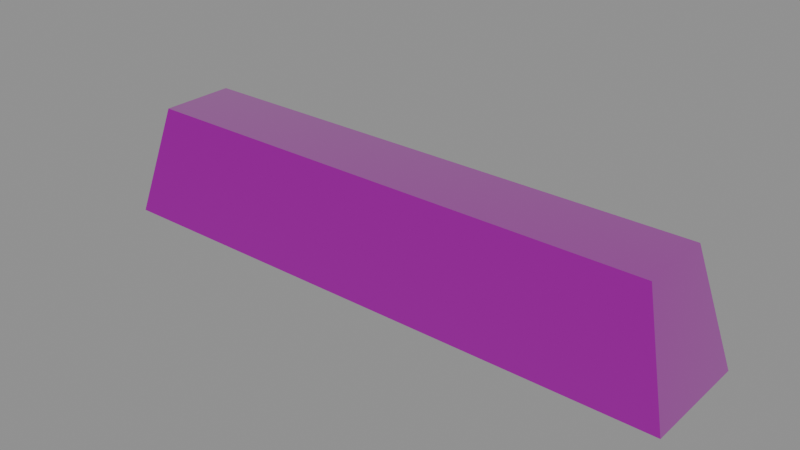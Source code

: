 # Source: StockpileGood1DeepAlloy-ReferenceStudy.blend  (saved by Blender 4.5.90; exported with 4.5.12 LTS)
import bpy
from mathutils import Matrix  # noqa: F401  (used for matrix-valued properties, if any)

bpy.ops.wm.read_factory_settings(use_empty=True)
scene = bpy.context.scene
scene.name = 'Scene'

# ---- collections
col_stockpilegood1deepalloy_referencestudy = bpy.data.collections.new('StockpileGood1DeepAlloy.ReferenceStudy'); scene.collection.children.link(col_stockpilegood1deepalloy_referencestudy)
col_stockpilegood1deepalloy_model = bpy.data.collections.new('StockpileGood1DeepAlloy.Model'); col_stockpilegood1deepalloy_referencestudy.children.link(col_stockpilegood1deepalloy_model)

# ---- images (referenced by path relative to the original .blend; pixels are not part of the script)
import os
ASSET_DIR = os.environ.get("B2B_ASSET_DIR", "")  # directory of the original .blend (textures are referenced by path, not embedded)
HERE = os.path.dirname(os.path.abspath(__file__))  # packed textures are extracted next to this script under _unpacked/

def load_image(name, relpath, width, height, colorspace="sRGB"):
    """Load a texture the original file referenced (path relative to the .blend, or extracted next to this script)."""
    p = next((c for c in (os.path.join(HERE, relpath), os.path.join(ASSET_DIR, relpath)) if relpath and os.path.exists(c)), "")
    if p:
        img = bpy.data.images.load(p, check_existing=True)
        img.name = name
    else:  # same state as the original file: an image datablock whose file is absent (Cycles renders it pink)
        img = bpy.data.images.new(name, width, height)
        img.source = "FILE"
        img.filepath = "//" + (relpath or name)
    img.colorspace_settings.name = colorspace
    return img
img_1275_beavercarryingmodels_d_png = load_image('1275-BeaverCarryingModels_D.png', '1275-BeaverCarryingModels_D.png', 1024, 1024, 'sRGB')
img_338_beavercarryingmodels_m_png = load_image('338-BeaverCarryingModels_M.png', '338-BeaverCarryingModels_M.png', 1024, 1024, 'Non-Color')
img_797_beavercarryingmodels_n_png = load_image('797-BeaverCarryingModels_N.png', '797-BeaverCarryingModels_N.png', 1024, 1024, 'Non-Color')

# ---- materials (node trees are filled in below, after node groups)
mat_beavercarryingmodels = bpy.data.materials.new('BeaverCarryingModels')
mat_beavercarryingmodels.diffuse_color = (1.0, 1.0, 1.0, 1.0)

# ---- material node trees
mat_beavercarryingmodels.use_nodes = True; mat_beavercarryingmodels.node_tree.nodes.clear()
_N = mat_beavercarryingmodels.node_tree.nodes; _L = mat_beavercarryingmodels.node_tree.links
n0 = _N.new('ShaderNodeBsdfPrincipled'); n0.name = 'Principled BSDF'; n0.location = (-200, 100)
n1 = _N.new('ShaderNodeOutputMaterial'); n1.name = 'Material Output'; n1.location = (200, 100)
n2 = _N.new('ShaderNodeTexCoord'); n2.name = 'Texture Coordinate'; n2.location = (0, 0)
n3 = _N.new('ShaderNodeTexImage'); n3.name = 'Image Texture'; n3.location = (0, 0)
n3.image = img_1275_beavercarryingmodels_d_png
n4 = _N.new('ShaderNodeMixRGB'); n4.name = 'Mix (Legacy)'; n4.location = (0, 0)
n4.blend_type = 'MULTIPLY'
n4.inputs[0].default_value = 1.0
n4.inputs[2].default_value = (1.0, 1.0, 1.0, 1.0)
n5 = _N.new('ShaderNodeTexImage'); n5.name = 'Image Texture.001'; n5.location = (0, 0)
n5.image = img_338_beavercarryingmodels_m_png
n6 = _N.new('ShaderNodeSeparateColor'); n6.name = 'Separate Color'; n6.location = (0, 0)
n7 = _N.new('ShaderNodeMath'); n7.name = 'Math'; n7.location = (0, 0)
n7.operation = 'MULTIPLY'
n7.inputs[1].default_value = 1.0
n8 = _N.new('ShaderNodeMath'); n8.name = 'Math.001'; n8.location = (0, 0)
n8.operation = 'SUBTRACT'
n8.inputs[0].default_value = 1.0
n9 = _N.new('ShaderNodeTexImage'); n9.name = 'Image Texture.002'; n9.location = (0, 0)
n9.image = img_797_beavercarryingmodels_n_png
n10 = _N.new('ShaderNodeSeparateColor'); n10.name = 'Separate Color.001'; n10.location = (0, 0)
n11 = _N.new('ShaderNodeMath'); n11.name = 'Math.002'; n11.location = (0, 0)
n11.operation = 'MULTIPLY'
n12 = _N.new('ShaderNodeCombineColor'); n12.name = 'Combine Color'; n12.location = (0, 0)
n12.inputs[2].default_value = 1.0
n13 = _N.new('ShaderNodeNormalMap'); n13.name = 'Normal Map'; n13.location = (0, 0)
_L.new(n0.outputs[0], n1.inputs[0])
_L.new(n2.outputs[2], n3.inputs[0])
_L.new(n3.outputs[0], n4.inputs[1])
_L.new(n4.outputs[0], n0.inputs[0])
_L.new(n2.outputs[2], n5.inputs[0])
_L.new(n5.outputs[0], n6.inputs[0])
_L.new(n6.outputs[0], n0.inputs[1])
_L.new(n5.outputs[1], n7.inputs[0])
_L.new(n7.outputs[0], n8.inputs[1])
_L.new(n8.outputs[0], n0.inputs[2])
_L.new(n2.outputs[2], n9.inputs[0])
_L.new(n9.outputs[0], n10.inputs[0])
_L.new(n10.outputs[0], n11.inputs[0])
_L.new(n9.outputs[1], n11.inputs[1])
_L.new(n11.outputs[0], n12.inputs[0])
_L.new(n10.outputs[1], n12.inputs[1])
_L.new(n12.outputs[0], n13.inputs[1])
_L.new(n13.outputs[0], n0.inputs[5])
n1.is_active_output = True

# ---- meshes
me_1deepalloy = bpy.data.meshes.new('1DeepAlloy')
me_1deepalloy.from_pydata([(0.39, 0.075, -0.17), (-0.39, 0.075, -0.17), (-0.39, -0.075, -0.17), (0.39, -0.075, -0.17), (0.35, 0.05, -0.02), (-0.35, 0.05, -0.02), (-0.35, -0.05, -0.02), (0.35, -0.05, -0.02), (0.39, 0.075, -0.17), (-0.39, 0.075, -0.17), (-0.39, -0.075, -0.17), (0.39, -0.075, -0.17), (0.35, 0.05, -0.02), (-0.35, 0.05, -0.02), (-0.35, -0.05, -0.02), (0.35, -0.05, -0.02)], [], [(4, 5, 6, 7), (0, 1, 5, 4), (2, 3, 7, 6), (9, 10, 14, 13), (11, 8, 12, 15)])
_uv = me_1deepalloy.uv_layers.new(name='UVMap')
_uv.uv.foreach_set('vector', [0.818, 0.6931, 0.8969, 0.6931, 0.8969, 0.7044, 0.818, 0.7044, 0.8181, 0.8411, 0.897, 0.8411, 0.8929, 0.8565, 0.8221, 0.8565, 0.818, 0.7953, 0.8969, 0.7953, 0.8929, 0.8107, 0.8221, 0.8107, 0.8259, 0.9282, 0.8634, 0.9282, 0.8571, 0.967, 0.8321, 0.967, 0.8299, 0.9507, 0.8674, 0.9507, 0.8611, 0.9895, 0.8361, 0.9895])
me_1deepalloy.materials.append(mat_beavercarryingmodels)
me_1deepalloy.update()

# ---- objects
ob_1deepalloy = bpy.data.objects.new('1DeepAlloy', me_1deepalloy)

# ---- transforms, parenting, visibility, modifiers, constraints
ob_1deepalloy.location = (-0.0, -0.0, 0.0)

# ---- collection membership
col_stockpilegood1deepalloy_model.objects.link(ob_1deepalloy)

# ---- scene / render settings (as saved in the file)
scene.frame_start = 1; scene.frame_end = 1; scene.frame_set(1)
scene.render.engine = 'BLENDER_EEVEE_NEXT'
scene.render.fps = 30
bpy.context.view_layer.update()

# ---- added for rendering (the .blend has no active camera and no usable light): camera, sun + grey world if the file has none
cam_auto = bpy.data.cameras.new('AutoCamera')
cam_auto.lens = 50.0
cam_auto.sensor_width = 36.0
cam_auto.clip_end = 1000.0
ob_auto_camera = bpy.data.objects.new('AutoCamera', cam_auto)
scene.collection.objects.link(ob_auto_camera)
ob_auto_camera.location = (0.747888, -0.897466, 0.503311)
ob_auto_camera.rotation_euler = (1.09748, -7.21219e-08, 0.694738)
scene.camera = ob_auto_camera
light_auto_sun = bpy.data.lights.new('AutoSun', 'SUN')
light_auto_sun.energy = 3.0
light_auto_sun.angle = 0.0523599
ob_auto_sun = bpy.data.objects.new('AutoSun', light_auto_sun)
scene.collection.objects.link(ob_auto_sun)
ob_auto_sun.rotation_euler = (0.872665, 0.174533, 0.523599)
if scene.world is None:
    world_auto = bpy.data.worlds.new('AutoWorld')
    world_auto.color = (0.3, 0.3, 0.3)
    scene.world = world_auto
bpy.context.view_layer.update()
